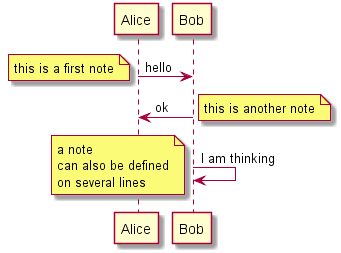

The diagram above was rendered by PlantUML. Its source (embedded in the PNG):
@startuml
Alice->Bob : hello
note left: this is a first note

Bob->Alice : ok
note right: this is another note

Bob->Bob : I am thinking
note left
	a note
	can also be defined
	on several lines
end note
@enduml